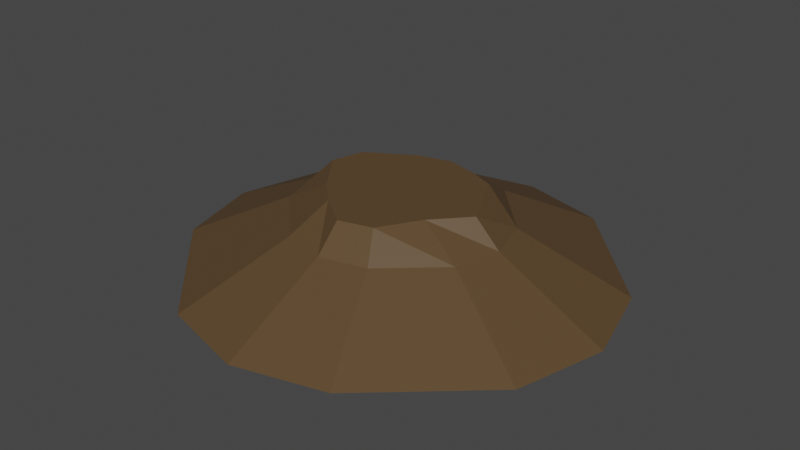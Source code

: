 # Source: rock.blend  (saved by Blender 3.6.11; exported with 4.5.12 LTS)
import bpy
from mathutils import Matrix  # noqa: F401  (used for matrix-valued properties, if any)

bpy.ops.wm.read_factory_settings(use_empty=True)
scene = bpy.context.scene
scene.name = 'Scene'

# ---- collections
col_collection = bpy.data.collections.new('Collection'); scene.collection.children.link(col_collection)

# ---- materials (node trees are filled in below, after node groups)
mat_material_001 = bpy.data.materials.new('Material.001')
mat_material_001.use_transparent_shadow = False

# ---- material node trees
mat_material_001.use_nodes = True; mat_material_001.node_tree.nodes.clear()
_N = mat_material_001.node_tree.nodes; _L = mat_material_001.node_tree.links
n0 = _N.new('ShaderNodeBsdfPrincipled'); n0.name = 'Principled BSDF'; n0.location = (10, 300)
n0.distribution = 'GGX'
n0.subsurface_method = 'RANDOM_WALK_SKIN'
n0.inputs[0].default_value = (0.1065, 0.06438, 0.02994, 1.0)
n0.inputs[3].default_value = 1.45
n0.inputs[13].default_value = 0.2087
n0.inputs[27].default_value = (0.0, 0.0, 0.0, 1.0)
n0.inputs[28].default_value = 1.0
n1 = _N.new('ShaderNodeOutputMaterial'); n1.name = 'Material Output'; n1.location = (300, 300)
_L.new(n0.outputs[0], n1.inputs[0])
n1.is_active_output = True

# ---- world
world_world = bpy.data.worlds.new('World'); scene.world = world_world
world_world.use_nodes = True; world_world.node_tree.nodes.clear()
_N = world_world.node_tree.nodes; _L = world_world.node_tree.links
n0 = _N.new('ShaderNodeOutputWorld'); n0.name = 'World Output'; n0.location = (300, 300)
n1 = _N.new('ShaderNodeBackground'); n1.name = 'Background'; n1.location = (10, 300)
n1.inputs[0].default_value = (0.05088, 0.05088, 0.05088, 1.0)
_L.new(n1.outputs[0], n0.inputs[0])
n0.is_active_output = True
world_world.color = (0.05088, 0.05088, 0.05088)
world_world.use_sun_shadow = False
world_world.sun_shadow_jitter_overblur = 0.0

# ---- meshes
me_cylinder = bpy.data.meshes.new('Cylinder')
me_cylinder.from_pydata([(2.904e-08, 3.738, 0.05126), (1.55e-08, 2.575, 0.8659), (1.474, 3.343, 0.05126), (1.066, 2.289, 0.8659), (3.24, 1.474, 0.05126), (1.847, 1.966, 0.8659), (3.636, -1.192e-07, 0.05126), (2.819, -8.072e-08, 0.8659), (3.24, -1.474, 0.05126), (1.847, -1.066, 0.8659), (1.474, -3.046, 0.05126), (1.066, -2.339, 0.8659), (-2.287e-07, -3.441, 0.05126), (-1.709e-07, -2.625, 0.8659), (-1.474, -3.046, 0.05126), (-1.066, -1.847, 0.8659), (-3.313, -1.17, 0.05126), (-1.847, -1.066, 0.8659), (-3.708, 0.3047, 0.05126), (-2.891, 0.3047, 0.8659), (-3.313, 1.779, 0.05126), (-2.606, 1.371, 0.8659), (-1.474, 3.343, 0.05126), (-1.066, 2.289, 0.8659), (0.01751, 7.224, -1.653), (2.925, 6.445, -1.653), (6.407, 2.761, -1.653), (7.186, -0.146, -1.653), (6.407, -3.053, -1.653), (2.925, -6.152, -1.653), (0.01751, -6.931, -1.653), (-2.89, -6.152, -1.653), (-6.514, -2.452, -1.653), (-7.293, 0.4548, -1.653), (-6.514, 3.362, -1.653), (-2.89, 6.445, -1.653)], [], [(0, 1, 3, 2), (2, 3, 5, 4), (4, 5, 7, 6), (6, 7, 9, 8), (8, 9, 11, 10), (10, 11, 13, 12), (12, 13, 15, 14), (14, 15, 17, 16), (16, 17, 19, 18), (18, 19, 21, 20), (3, 1, 23, 21, 19, 17, 15, 13, 11, 9, 7, 5), (20, 21, 23, 22), (22, 23, 1, 0), (4, 6, 27, 26), (24, 25, 26, 27, 28, 29, 30, 31, 32, 33, 34, 35), (20, 22, 35, 34), (2, 4, 26, 25), (18, 20, 34, 33), (16, 18, 33, 32), (14, 16, 32, 31), (12, 14, 31, 30), (10, 12, 30, 29), (8, 10, 29, 28), (6, 8, 28, 27), (22, 0, 24, 35), (0, 2, 25, 24)])
_uv = me_cylinder.uv_layers.new(name='UVMap')
_uv.uv.foreach_set('vector', [1.0, 0.5, 1.0, 1.0, 0.9167, 1.0, 0.9167, 0.5, 0.9167, 0.5, 0.9167, 1.0, 0.8333, 1.0, 0.8333, 0.5, 0.8333, 0.5, 0.8333, 1.0, 0.75, 1.0, 0.75, 0.5, 0.75, 0.5, 0.75, 1.0, 0.6667, 1.0, 0.6667, 0.5, 0.6667, 0.5, 0.6667, 1.0, 0.5833, 1.0, 0.5833, 0.5, 0.5833, 0.5, 0.5833, 1.0, 0.5, 1.0, 0.5, 0.5, 0.5, 0.5, 0.5, 1.0, 0.4167, 1.0, 0.4167, 0.5, 0.4167, 0.5, 0.4167, 1.0, 0.3333, 1.0, 0.3333, 0.5, 0.3333, 0.5, 0.3333, 1.0, 0.25, 1.0, 0.25, 0.5, 0.25, 0.5, 0.25, 1.0, 0.1667, 1.0, 0.1667, 0.5, 0.9167, 1.0, 1.0, 1.0, 0.08333, 1.0, 0.1667, 1.0, 0.25, 1.0, 0.3333, 1.0, 0.4167, 1.0, 0.5, 1.0, 0.5833, 1.0, 0.6667, 1.0, 0.75, 1.0, 0.8333, 1.0, 0.1667, 0.5, 0.1667, 1.0, 0.08333, 1.0, 0.08333, 0.5, 0.08333, 0.5, 0.08333, 1.0, 7.451e-08, 1.0, 7.451e-08, 0.5, 0.8333, 0.5, 0.75, 0.5, 0.75, 0.5, 0.8333, 0.5, 0.75, 0.49, 0.87, 0.4578, 0.9578, 0.37, 0.99, 0.25, 0.9578, 0.13, 0.87, 0.04215, 0.75, 0.01, 0.63, 0.04215, 0.5422, 0.13, 0.51, 0.25, 0.5422, 0.37, 0.63, 0.4578, 0.1667, 0.5, 0.08333, 0.5, 0.08333, 0.5, 0.1667, 0.5, 0.9167, 0.5, 0.8333, 0.5, 0.8333, 0.5, 0.9167, 0.5, 0.25, 0.5, 0.1667, 0.5, 0.1667, 0.5, 0.25, 0.5, 0.3333, 0.5, 0.25, 0.5, 0.25, 0.5, 0.3333, 0.5, 0.4167, 0.5, 0.3333, 0.5, 0.3333, 0.5, 0.4167, 0.5, 0.5, 0.5, 0.4167, 0.5, 0.4167, 0.5, 0.5, 0.5, 0.5833, 0.5, 0.5, 0.5, 0.5, 0.5, 0.5833, 0.5, 0.6667, 0.5, 0.5833, 0.5, 0.5833, 0.5, 0.6667, 0.5, 0.75, 0.5, 0.6667, 0.5, 0.6667, 0.5, 0.75, 0.5, 0.08333, 0.5, 7.451e-08, 0.5, 7.451e-08, 0.5, 0.08333, 0.5, 1.0, 0.5, 0.9167, 0.5, 0.9167, 0.5, 1.0, 0.5])
me_cylinder.materials.append(mat_material_001)
me_cylinder.use_remesh_fix_poles = True
me_cylinder.use_remesh_preserve_attributes = False
me_cylinder.update()

# ---- objects
ob_cylinder = bpy.data.objects.new('Cylinder', me_cylinder)

# ---- transforms, parenting, visibility, modifiers, constraints
ob_cylinder.location = (0.0, 0.0, 0.0)

# ---- collection membership
col_collection.objects.link(ob_cylinder)

# ---- scene / render settings (as saved in the file)
scene.frame_start = 1; scene.frame_end = 250; scene.frame_set(1)
scene.render.engine = 'BLENDER_EEVEE_NEXT'
scene.cycles.sampling_pattern = 'TABULATED_SOBOL'
scene.cycles.use_light_tree = False
scene.view_settings.view_transform = 'Filmic'
bpy.context.view_layer.update()

# ---- added for rendering (the .blend has no active camera and no usable light): camera, sun
cam_auto = bpy.data.cameras.new('AutoCamera')
cam_auto.lens = 50.0
cam_auto.sensor_width = 36.0
cam_auto.clip_end = 1000.0
ob_auto_camera = bpy.data.objects.new('AutoCamera', cam_auto)
scene.collection.objects.link(ob_auto_camera)
ob_auto_camera.location = (18.8257, -22.509, 14.71)
ob_auto_camera.rotation_euler = (1.09748, -7.21219e-08, 0.694738)
scene.camera = ob_auto_camera
light_auto_sun = bpy.data.lights.new('AutoSun', 'SUN')
light_auto_sun.energy = 3.0
light_auto_sun.angle = 0.0523599
ob_auto_sun = bpy.data.objects.new('AutoSun', light_auto_sun)
scene.collection.objects.link(ob_auto_sun)
ob_auto_sun.rotation_euler = (0.872665, 0.174533, 0.523599)
bpy.context.view_layer.update()
